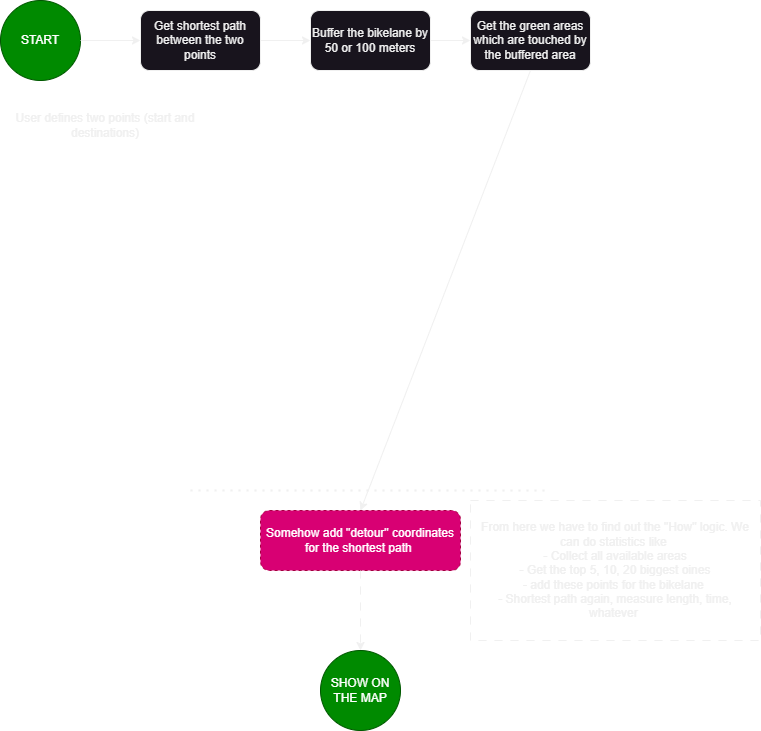

The diagram above was exported from draw.io. Its source (the exported page's mxGraphModel, read from the mxfile embedded in the PNG):
<mxGraphModel dx="1420" dy="822" grid="1" gridSize="10" guides="1" tooltips="1" connect="1" arrows="1" fold="1" page="1" pageScale="1" pageWidth="827" pageHeight="1169" math="0" shadow="0">
  <root>
    <mxCell id="0" />
    <mxCell id="1" parent="0" />
    <mxCell id="ig12jO68rtvxSdnfyT2F-1" value="START" style="ellipse;whiteSpace=wrap;html=1;aspect=fixed;fillColor=#008a00;fontColor=#ffffff;strokeColor=#005700;" parent="1" vertex="1">
      <mxGeometry x="30" y="30" width="80" height="80" as="geometry" />
    </mxCell>
    <mxCell id="ig12jO68rtvxSdnfyT2F-2" value="User defines two points (start and destinations)" style="text;html=1;align=center;verticalAlign=middle;whiteSpace=wrap;rounded=0;" parent="1" vertex="1">
      <mxGeometry x="40" y="140" width="190" height="30" as="geometry" />
    </mxCell>
    <mxCell id="ig12jO68rtvxSdnfyT2F-3" value="" style="endArrow=classic;html=1;rounded=0;exitX=1;exitY=0.5;exitDx=0;exitDy=0;entryX=0;entryY=0.5;entryDx=0;entryDy=0;" parent="1" source="ig12jO68rtvxSdnfyT2F-1" target="ig12jO68rtvxSdnfyT2F-5" edge="1">
      <mxGeometry width="50" height="50" relative="1" as="geometry">
        <mxPoint x="390" y="450" as="sourcePoint" />
        <mxPoint x="390" y="200" as="targetPoint" />
      </mxGeometry>
    </mxCell>
    <mxCell id="ig12jO68rtvxSdnfyT2F-5" value="Get shortest path between the two points" style="rounded=1;whiteSpace=wrap;html=1;" parent="1" vertex="1">
      <mxGeometry x="170" y="40" width="120" height="60" as="geometry" />
    </mxCell>
    <mxCell id="ig12jO68rtvxSdnfyT2F-6" value="" style="endArrow=classic;html=1;rounded=0;exitX=1;exitY=0.5;exitDx=0;exitDy=0;entryX=0;entryY=0.5;entryDx=0;entryDy=0;" parent="1" source="ig12jO68rtvxSdnfyT2F-5" edge="1" target="ig12jO68rtvxSdnfyT2F-7">
      <mxGeometry width="50" height="50" relative="1" as="geometry">
        <mxPoint x="390" y="450" as="sourcePoint" />
        <mxPoint x="390" y="300" as="targetPoint" />
      </mxGeometry>
    </mxCell>
    <mxCell id="ig12jO68rtvxSdnfyT2F-7" value="Buffer the bikelane by 50 or 100 meters" style="rounded=1;whiteSpace=wrap;html=1;" parent="1" vertex="1">
      <mxGeometry x="340" y="40" width="120" height="60" as="geometry" />
    </mxCell>
    <mxCell id="ig12jO68rtvxSdnfyT2F-8" value="" style="endArrow=classic;html=1;rounded=0;exitX=1;exitY=0.5;exitDx=0;exitDy=0;entryX=0;entryY=0.5;entryDx=0;entryDy=0;" parent="1" source="ig12jO68rtvxSdnfyT2F-7" target="ig12jO68rtvxSdnfyT2F-9" edge="1">
      <mxGeometry width="50" height="50" relative="1" as="geometry">
        <mxPoint x="390" y="450" as="sourcePoint" />
        <mxPoint x="510" y="150" as="targetPoint" />
      </mxGeometry>
    </mxCell>
    <mxCell id="ig12jO68rtvxSdnfyT2F-9" value="Get the green areas which are touched by the buffered area" style="rounded=1;whiteSpace=wrap;html=1;" parent="1" vertex="1">
      <mxGeometry x="500" y="40" width="120" height="60" as="geometry" />
    </mxCell>
    <mxCell id="ig12jO68rtvxSdnfyT2F-10" value="" style="endArrow=classic;html=1;rounded=0;exitX=0.5;exitY=1;exitDx=0;exitDy=0;" parent="1" source="ig12jO68rtvxSdnfyT2F-9" edge="1">
      <mxGeometry width="50" height="50" relative="1" as="geometry">
        <mxPoint x="560" y="580" as="sourcePoint" />
        <mxPoint x="390" y="540" as="targetPoint" />
      </mxGeometry>
    </mxCell>
    <mxCell id="ig12jO68rtvxSdnfyT2F-11" value="Somehow add &quot;detour&quot; coordinates for the shortest path&amp;nbsp;" style="rounded=1;whiteSpace=wrap;html=1;dashed=1;fillColor=#d80073;fontColor=#ffffff;strokeColor=#A50040;" parent="1" vertex="1">
      <mxGeometry x="290" y="540" width="200" height="60" as="geometry" />
    </mxCell>
    <mxCell id="ig12jO68rtvxSdnfyT2F-12" value="" style="endArrow=classic;html=1;rounded=0;exitX=0.5;exitY=1;exitDx=0;exitDy=0;dashed=1;dashPattern=8 8;" parent="1" source="ig12jO68rtvxSdnfyT2F-11" edge="1">
      <mxGeometry width="50" height="50" relative="1" as="geometry">
        <mxPoint x="540" y="650" as="sourcePoint" />
        <mxPoint x="390" y="680" as="targetPoint" />
      </mxGeometry>
    </mxCell>
    <mxCell id="ig12jO68rtvxSdnfyT2F-14" value="" style="endArrow=none;dashed=1;html=1;dashPattern=1 3;strokeWidth=2;rounded=0;" parent="1" edge="1">
      <mxGeometry width="50" height="50" relative="1" as="geometry">
        <mxPoint x="220" y="520" as="sourcePoint" />
        <mxPoint x="580" y="520" as="targetPoint" />
      </mxGeometry>
    </mxCell>
    <mxCell id="ig12jO68rtvxSdnfyT2F-15" value="From here we have to find out the &quot;How&quot; logic. We can do statistics like&amp;nbsp;&lt;br&gt;- Collect all available areas&lt;div&gt;- Get the top 5, 10, 20 biggest oines&lt;/div&gt;&lt;div&gt;- add these points for the bikelane&amp;nbsp;&lt;/div&gt;&lt;div&gt;- Shortest path again, measure length, time, whatever&amp;nbsp;&lt;/div&gt;" style="text;html=1;align=center;verticalAlign=middle;whiteSpace=wrap;rounded=0;strokeColor=default;dashed=1;dashPattern=8 8;" parent="1" vertex="1">
      <mxGeometry x="500" y="530" width="290" height="140" as="geometry" />
    </mxCell>
    <mxCell id="ig12jO68rtvxSdnfyT2F-17" value="SHOW ON THE MAP" style="ellipse;whiteSpace=wrap;html=1;aspect=fixed;fillColor=#008a00;fontColor=#ffffff;strokeColor=#005700;" parent="1" vertex="1">
      <mxGeometry x="350" y="680" width="80" height="80" as="geometry" />
    </mxCell>
  </root>
</mxGraphModel>